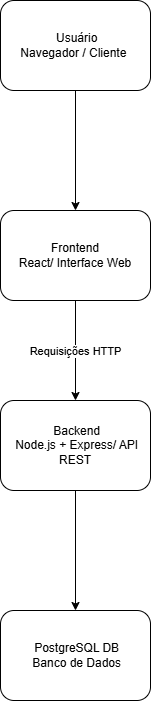

The diagram above was exported from draw.io. Its source (the exported page's mxGraphModel, read from the mxfile embedded in the PNG):
<mxGraphModel dx="1012" dy="547" grid="1" gridSize="10" guides="1" tooltips="1" connect="1" arrows="1" fold="1" page="1" pageScale="1" pageWidth="827" pageHeight="1169" math="0" shadow="0">
  <root>
    <mxCell id="0" />
    <mxCell id="1" parent="0" />
    <mxCell id="Yd5rdKpRx9GYGymlZH9G-16" edge="1" parent="1" source="Yd5rdKpRx9GYGymlZH9G-2" style="edgeStyle=orthogonalEdgeStyle;rounded=0;orthogonalLoop=1;jettySize=auto;html=1;" target="Yd5rdKpRx9GYGymlZH9G-7">
      <mxGeometry relative="1" as="geometry">
        <mxPoint x="380" y="180" as="targetPoint" />
      </mxGeometry>
    </mxCell>
    <mxCell id="Yd5rdKpRx9GYGymlZH9G-2" parent="1" style="rounded=1;whiteSpace=wrap;html=1;" value="&amp;nbsp;Usuário&lt;div&gt;&amp;nbsp;Navegador / Cliente&amp;nbsp;&amp;nbsp;&lt;/div&gt;" vertex="1">
      <mxGeometry height="90" width="150" x="300" y="50" as="geometry" />
    </mxCell>
    <mxCell id="Yd5rdKpRx9GYGymlZH9G-15" edge="1" parent="1" source="Yd5rdKpRx9GYGymlZH9G-7" style="edgeStyle=orthogonalEdgeStyle;rounded=0;orthogonalLoop=1;jettySize=auto;html=1;" target="Yd5rdKpRx9GYGymlZH9G-8">
      <mxGeometry relative="1" as="geometry">
        <mxPoint x="375" y="290" as="targetPoint" />
      </mxGeometry>
    </mxCell>
    <mxCell id="Yd5rdKpRx9GYGymlZH9G-17" connectable="0" parent="Yd5rdKpRx9GYGymlZH9G-15" style="edgeLabel;html=1;align=center;verticalAlign=middle;resizable=0;points=[];" value="Requisições HTTP" vertex="1">
      <mxGeometry relative="1" y="-1" as="geometry">
        <mxPoint as="offset" />
      </mxGeometry>
    </mxCell>
    <mxCell id="Yd5rdKpRx9GYGymlZH9G-7" parent="1" style="rounded=1;whiteSpace=wrap;html=1;" value="&lt;div&gt;Frontend&lt;/div&gt;&lt;div&gt;&lt;span style=&quot;background-color: transparent; color: light-dark(rgb(0, 0, 0), rgb(255, 255, 255));&quot;&gt;React&lt;/span&gt;&lt;span style=&quot;background-color: transparent; color: light-dark(rgb(0, 0, 0), rgb(255, 255, 255));&quot;&gt;/&amp;nbsp;&lt;/span&gt;&lt;span style=&quot;background-color: transparent; color: light-dark(rgb(0, 0, 0), rgb(255, 255, 255));&quot;&gt;Interface Web&lt;/span&gt;&lt;/div&gt;" vertex="1">
      <mxGeometry height="90" width="150" x="300" y="260" as="geometry" />
    </mxCell>
    <mxCell id="Yd5rdKpRx9GYGymlZH9G-14" edge="1" parent="1" source="Yd5rdKpRx9GYGymlZH9G-8" style="edgeStyle=orthogonalEdgeStyle;rounded=0;orthogonalLoop=1;jettySize=auto;html=1;" target="Yd5rdKpRx9GYGymlZH9G-9" value="">
      <mxGeometry relative="1" as="geometry">
        <mxPoint x="335" y="315" as="targetPoint" />
      </mxGeometry>
    </mxCell>
    <mxCell id="Yd5rdKpRx9GYGymlZH9G-8" parent="1" style="rounded=1;whiteSpace=wrap;html=1;" value="&amp;nbsp;Backend        &lt;div&gt;&amp;nbsp;Node.js + Express/ API REST &lt;/div&gt;" vertex="1">
      <mxGeometry height="90" width="150" x="300" y="450" as="geometry" />
    </mxCell>
    <mxCell id="Yd5rdKpRx9GYGymlZH9G-9" parent="1" style="rounded=1;whiteSpace=wrap;html=1;" value="&amp;nbsp;PostgreSQL DB&lt;div&gt;&amp;nbsp;Banco de Dados&lt;/div&gt;" vertex="1">
      <mxGeometry height="90" width="150" x="300" y="660" as="geometry" />
    </mxCell>
  </root>
</mxGraphModel>